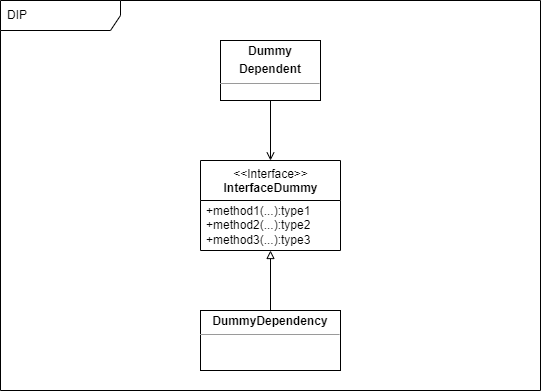

The diagram above was exported from draw.io. Its source (the exported page's mxGraphModel, read from the mxfile embedded in the PNG):
<mxGraphModel dx="2944" dy="703" grid="1" gridSize="10" guides="1" tooltips="1" connect="1" arrows="1" fold="1" page="1" pageScale="1" pageWidth="583" pageHeight="413" math="0" shadow="0">
  <root>
    <mxCell id="0" />
    <mxCell id="1" parent="0" />
    <mxCell id="2" value="DIP" style="shape=umlFrame;whiteSpace=wrap;html=1;width=120;height=30;boundedLbl=1;verticalAlign=middle;align=left;spacingLeft=5;" vertex="1" parent="1">
      <mxGeometry x="600" y="420" width="540" height="390" as="geometry" />
    </mxCell>
    <mxCell id="3" style="edgeStyle=orthogonalEdgeStyle;rounded=0;orthogonalLoop=1;jettySize=auto;html=1;exitX=0.5;exitY=1;exitDx=0;exitDy=0;endArrow=open;endFill=0;" edge="1" source="4" target="6" parent="1">
      <mxGeometry relative="1" as="geometry" />
    </mxCell>
    <mxCell id="4" value="&lt;p style=&quot;margin:0px;margin-top:4px;text-align:center;&quot;&gt;&lt;b&gt;Dummy&lt;/b&gt;&lt;/p&gt;&lt;p style=&quot;margin:0px;margin-top:4px;text-align:center;&quot;&gt;&lt;b&gt;Dependent&lt;/b&gt;&lt;/p&gt;&lt;hr size=&quot;1&quot;&gt;&lt;div style=&quot;height:2px;&quot;&gt;&lt;/div&gt;" style="verticalAlign=top;align=left;overflow=fill;fontSize=12;fontFamily=Helvetica;html=1;" vertex="1" parent="1">
      <mxGeometry x="820" y="460" width="100" height="60" as="geometry" />
    </mxCell>
    <mxCell id="5" style="edgeStyle=orthogonalEdgeStyle;rounded=0;orthogonalLoop=1;jettySize=auto;html=1;endArrow=block;endFill=0;entryX=0.5;entryY=1;entryDx=0;entryDy=0;entryPerimeter=0;" edge="1" source="8" target="7" parent="1">
      <mxGeometry relative="1" as="geometry" />
    </mxCell>
    <mxCell id="6" value="&amp;lt;&amp;lt;Interface&amp;gt;&amp;gt;&lt;br&gt;&lt;b&gt;InterfaceDummy&lt;/b&gt;" style="swimlane;fontStyle=0;align=center;verticalAlign=top;childLayout=stackLayout;horizontal=1;startSize=40;horizontalStack=0;resizeParent=1;resizeParentMax=0;resizeLast=0;collapsible=0;marginBottom=0;html=1;" vertex="1" parent="1">
      <mxGeometry x="800" y="580" width="140" height="90" as="geometry" />
    </mxCell>
    <mxCell id="7" value="+method1(...):type1&lt;br&gt;+method2(...):type2&lt;br&gt;+method3(...):type3" style="text;html=1;strokeColor=none;fillColor=none;align=left;verticalAlign=middle;spacingLeft=4;spacingRight=4;overflow=hidden;rotatable=0;points=[[0,0.5],[1,0.5]];portConstraint=eastwest;" vertex="1" parent="6">
      <mxGeometry y="40" width="140" height="50" as="geometry" />
    </mxCell>
    <mxCell id="8" value="&lt;p style=&quot;margin:0px;margin-top:4px;text-align:center;&quot;&gt;&lt;b&gt;DummyDependency&lt;/b&gt;&lt;/p&gt;&lt;hr size=&quot;1&quot;&gt;&lt;div style=&quot;height:2px;&quot;&gt;&lt;br&gt;&lt;/div&gt;" style="verticalAlign=top;align=left;overflow=fill;fontSize=12;fontFamily=Helvetica;html=1;" vertex="1" parent="1">
      <mxGeometry x="800" y="730" width="140" height="60" as="geometry" />
    </mxCell>
  </root>
</mxGraphModel>